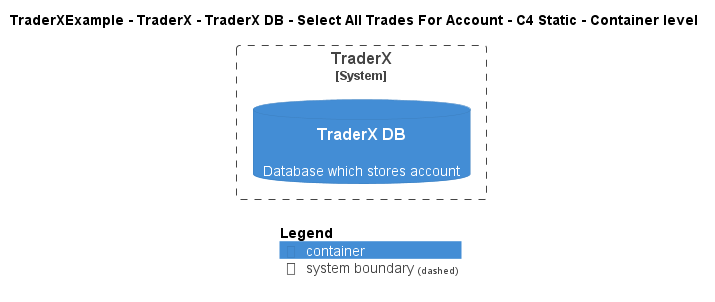

The diagram above was rendered by PlantUML. Its source (embedded in the PNG):
@startuml
!include ..\..\..\..\..\..\..\.c4s\C4_Container.puml

AddElementTag("c4interflow:lifecycle:new", $bgColor=green, $fontColor=#ffffff, $borderColor=green, $shadowing="False")
AddElementTag("c4interflow:lifecycle:changed", $bgColor=orange, $fontColor=#ffffff, $borderColor=orange, $shadowing="False")
AddElementTag("c4interflow:lifecycle:removed", $bgColor=red, $fontColor=#ffffff, $borderColor=red, $shadowing="False")

AddRelTag("c4interflow:lifecycle:new", $textColor=green, $lineColor=green)
AddRelTag("c4interflow:lifecycle:changed", $textColor=orange, $lineColor=orange)
AddRelTag("c4interflow:lifecycle:removed", $textColor=red, $lineColor=red)

SHOW_PERSON_PORTRAIT()
LAYOUT_TOP_DOWN()

skinparam linetype polyline

title TraderXExample - TraderX - TraderX DB - Select All Trades For Account - C4 Static - Container level


System_Boundary(TraderXExample.SoftwareSystems.TraderX, "TraderX") {
    ContainerDb(TraderXExample.SoftwareSystems.TraderX.Containers.TraderXDB, "TraderX DB", "", "Database which stores account")
}



SHOW_LEGEND()
@enduml